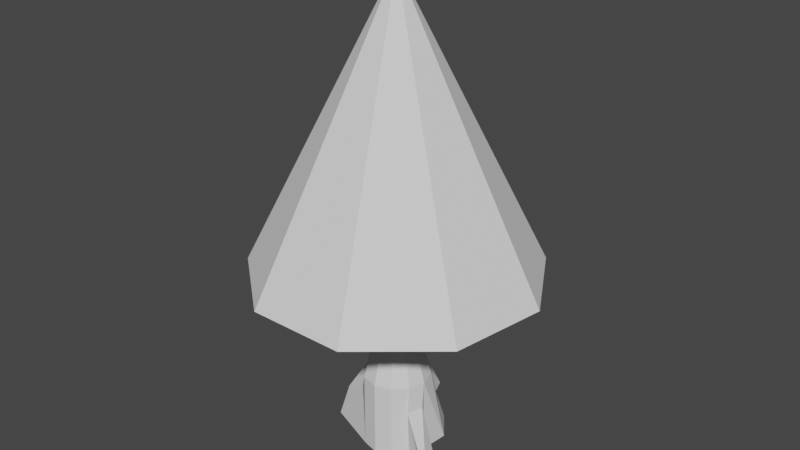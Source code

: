 # Source: basetree2.blend  (saved by Blender 2.80.75; exported with 4.5.12 LTS)
import bpy
from mathutils import Matrix  # noqa: F401  (used for matrix-valued properties, if any)

bpy.ops.wm.read_factory_settings(use_empty=True)
scene = bpy.context.scene
scene.name = 'Scene'

# ---- collections
col_collection = bpy.data.collections.new('Collection'); scene.collection.children.link(col_collection)

# ---- world
world_world = bpy.data.worlds.new('World'); scene.world = world_world
world_world.use_nodes = True; world_world.node_tree.nodes.clear()
_N = world_world.node_tree.nodes; _L = world_world.node_tree.links
n0 = _N.new('ShaderNodeOutputWorld'); n0.name = 'World Output'; n0.location = (300, 300)
n1 = _N.new('ShaderNodeBackground'); n1.name = 'Background'; n1.location = (10, 300)
n1.inputs[0].default_value = (0.05088, 0.05088, 0.05088, 1.0)
_L.new(n1.outputs[0], n0.inputs[0])
n0.is_active_output = True
world_world.color = (0.05088, 0.05088, 0.05088)
world_world.use_sun_shadow = False
world_world.sun_shadow_jitter_overblur = 0.0

# ---- meshes
me_cylinder = bpy.data.meshes.new('Cylinder')
me_cylinder.from_pydata([(0.005061, 1.147, -0.9601), (0.5, 1.636, -1.0), (1.089, 0.8754, -1.0), (1.0, -4.371e-08, -1.0), (0.866, -0.5, -1.0), (0.5, -0.866, -1.0), (1.51e-07, -1.0, -1.0), (-0.5, -0.866, -1.0), (-2.06, -0.25, -1.0), (-0.866, 0.5, -1.0), (-0.5, 0.866, -1.0), (0.0, 1.0, 1.348), (0.5, 0.866, 1.348), (0.866, 0.5, 1.348), (1.0, -4.371e-08, 1.348), (0.866, -0.5, 1.348), (0.5, -0.866, 1.348), (1.51e-07, -1.0, 1.348), (-0.5, -0.866, 1.348), (-0.9035, -0.4978, 0.6539), (-1.0, -4.649e-07, 1.348), (-0.866, 0.5, 1.348), (-0.5, 0.866, 1.348), (1.527, -0.1413, -1.0), (0.9184, -0.6413, 0.5988), (1.81, -0.8775, -1.156), (1.394, -0.6413, -1.0), (1.052, -0.1413, 0.5988), (0.3322, 0.5763, 2.528), (-0.0005218, 0.6655, 2.528), (0.5758, 0.3327, 2.528), (0.6649, 3.101e-05, 2.528), (0.5758, -0.3327, 2.528), (0.3322, -0.5763, 2.528), (-0.0005217, -0.6654, 2.528), (-0.3332, -0.5763, 2.528), (-0.5893, -0.3319, 2.534), (-0.666, 3.073e-05, 2.528), (-0.5768, 0.3327, 2.528), (-0.3332, 0.5763, 2.528), (-0.0004771, 0.4858, 9.24), (0.4203, -0.2429, 9.24), (0.4853, 2.833e-05, 9.24), (0.4203, 0.2429, 9.24), (0.2424, 0.4208, 9.24), (0.2424, -0.4207, 9.24), (-0.000477, -0.4858, 9.24), (-0.2434, -0.4207, 9.24), (-0.4248, -0.2427, 9.242), (-0.4863, 2.812e-05, 9.24), (-0.4212, 0.2429, 9.24), (-0.2434, 0.4208, 9.24), (-0.7317, 2.342, -0.9883), (0.5, 1.199, 0.1741), (0.3394, 1.614, 0.1858), (-0.933, 0.25, 1.348), (-0.866, 0.5, 0.1741), (-1.665, -0.25, 0.1741), (-1.631, 0.125, 0.1741)], [], [(10, 22, 11, 0), (9, 56, 21, 22, 10), (7, 18, 19, 8), (6, 17, 18, 7), (5, 16, 17, 6), (4, 15, 16, 5), (24, 26, 25), (2, 13, 14, 3), (1, 53, 12, 13, 2), (27, 24, 25), (23, 27, 25), (26, 23, 25), (4, 3, 23, 26), (11, 12, 54, 0), (3, 14, 27, 23), (14, 15, 24, 27), (15, 4, 26, 24), (22, 39, 29, 11), (21, 38, 39, 22), (20, 37, 38, 21, 55), (19, 36, 37, 20), (18, 35, 36, 19), (17, 34, 35, 18), (16, 33, 34, 17), (15, 32, 33, 16), (14, 31, 32, 15), (13, 30, 31, 14), (12, 28, 30, 13), (11, 29, 28, 12), (39, 51, 40, 29), (38, 50, 51, 39), (37, 49, 50, 38), (36, 48, 49, 37), (35, 47, 48, 36), (34, 46, 47, 35), (33, 45, 46, 34), (32, 41, 45, 33), (31, 42, 41, 32), (30, 43, 42, 31), (28, 44, 43, 30), (29, 40, 44, 28), (0, 54, 52), (52, 53, 1), (52, 54, 53), (54, 12, 53), (58, 56, 9, 8), (19, 20, 57, 8), (57, 58, 8), (20, 55, 58, 57), (55, 21, 56, 58), (26, 3, 23), (4, 3, 26), (4, 7, 3), (4, 5, 6), (4, 6, 7), (7, 10, 3), (0, 2, 3), (0, 52, 1), (10, 0, 3), (8, 9, 7), (9, 10, 7), (0, 1, 2)])
_uv = me_cylinder.uv_layers.new(name='UVMap')
_uv.uv.foreach_set('vector', [0.08333, 0.5, 0.08333, 0.5977, 7.451e-08, 0.5977, 7.451e-08, 0.5, 0.1667, 0.5, 0.1667, 0.5489, 0.1667, 0.5977, 0.08333, 0.5977, 0.08333, 0.5, 0.4167, 0.5, 0.4167, 0.5977, 0.3333, 0.5977, 0.3333, 0.5, 0.5, 0.5, 0.5, 0.5977, 0.4167, 0.5977, 0.4167, 0.5, 0.5833, 0.5, 0.5833, 0.5977, 0.5, 0.5977, 0.5, 0.5, 0.6667, 0.5, 0.6667, 0.5977, 0.5833, 0.5977, 0.5833, 0.5, 0.6667, 0.5977, 0.6667, 0.5, 0.6667, 0.5977, 0.8333, 0.5, 0.8333, 0.5977, 0.75, 0.5977, 0.75, 0.5, 0.9167, 0.5, 0.9167, 0.5489, 0.9167, 0.5977, 0.8333, 0.5977, 0.8333, 0.5, 0.75, 0.5977, 0.6667, 0.5977, 0.75, 0.5977, 0.75, 0.5, 0.75, 0.5977, 0.75, 0.5, 0.9578, 0.13, 0.99, 0.25, 0.9578, 0.13, 0.9578, 0.13, 0.99, 0.25, 0.99, 0.25, 0.9578, 0.13, 0.0, 0.0, 0.0, 0.0, 0.0, 0.0, 0.0, 0.0, 0.75, 0.5, 0.75, 0.5977, 0.75, 0.5977, 0.75, 0.5, 0.75, 0.5977, 0.6667, 0.5977, 0.6667, 0.5977, 0.75, 0.5977, 0.6667, 0.5977, 0.6667, 0.5, 0.6667, 0.5, 0.6667, 0.5977, 0.08333, 0.5977, 0.08333, 0.7989, 7.451e-08, 0.7989, 7.451e-08, 0.5977, 0.1667, 0.5977, 0.1667, 0.7989, 0.08333, 0.7989, 0.08333, 0.5977, 0.25, 0.5977, 0.25, 0.7989, 0.1667, 0.7989, 0.1667, 0.5977, 0.2083, 0.5977, 0.3333, 0.5977, 0.3333, 0.7989, 0.25, 0.7989, 0.25, 0.5977, 0.4167, 0.5977, 0.4167, 0.7989, 0.3333, 0.7989, 0.3333, 0.5977, 0.5, 0.5977, 0.5, 0.7989, 0.4167, 0.7989, 0.4167, 0.5977, 0.5833, 0.5977, 0.5833, 0.7989, 0.5, 0.7989, 0.5, 0.5977, 0.6667, 0.5977, 0.6667, 0.7989, 0.5833, 0.7989, 0.5833, 0.5977, 0.75, 0.5977, 0.75, 0.7989, 0.6667, 0.7989, 0.6667, 0.5977, 0.8333, 0.5977, 0.8333, 0.7989, 0.75, 0.7989, 0.75, 0.5977, 0.9167, 0.5977, 0.9167, 0.7989, 0.8333, 0.7989, 0.8333, 0.5977, 1.0, 0.5977, 1.0, 0.7989, 0.9167, 0.7989, 0.9167, 0.5977, 0.08333, 0.7989, 0.08333, 0.8994, 7.451e-08, 0.8994, 7.451e-08, 0.7989, 0.1667, 0.7989, 0.1667, 0.8994, 0.08333, 0.8994, 0.08333, 0.7989, 0.25, 0.7989, 0.25, 0.8994, 0.1667, 0.8994, 0.1667, 0.7989, 0.3333, 0.7989, 0.3333, 0.8994, 0.25, 0.8994, 0.25, 0.7989, 0.4167, 0.7989, 0.4167, 0.8994, 0.3333, 0.8994, 0.3333, 0.7989, 0.5, 0.7989, 0.5, 0.8994, 0.4167, 0.8994, 0.4167, 0.7989, 0.5833, 0.7989, 0.5833, 0.8994, 0.5, 0.8994, 0.5, 0.7989, 0.6667, 0.7989, 0.6667, 0.8994, 0.5833, 0.8994, 0.5833, 0.7989, 0.75, 0.7989, 0.75, 0.8994, 0.6667, 0.8994, 0.6667, 0.7989, 0.8333, 0.7989, 0.8333, 0.8994, 0.75, 0.8994, 0.75, 0.7989, 0.9167, 0.7989, 0.9167, 0.8994, 0.8333, 0.8994, 0.8333, 0.7989, 1.0, 0.7989, 1.0, 0.8994, 0.9167, 0.8994, 0.9167, 0.7989, 0.0, 0.0, 0.0, 0.0, 0.0, 0.0, 0.0, 0.0, 0.0, 0.0, 0.0, 0.0, 0.0, 0.0, 0.0, 0.0, 0.0, 0.0, 0.0, 0.0, 0.0, 0.0, 0.0, 0.0, 0.2083, 0.5977, 0.1667, 0.5977, 0.1667, 0.5977, 0.2083, 0.5977, 0.0, 0.0, 0.0, 0.0, 0.0, 0.0, 0.0, 0.0, 0.25, 0.5977, 0.2083, 0.5977, 0.25, 0.5977, 0.25, 0.5977, 0.2083, 0.5977, 0.2083, 0.5977, 0.25, 0.5977, 0.2083, 0.5977, 0.1667, 0.5977, 0.1667, 0.5977, 0.2083, 0.5977, 0.0, 0.0, 0.0, 0.0, 0.0, 0.0, 0.0, 0.0, 0.0, 0.0, 0.0, 0.0, 0.0, 0.0, 0.0, 0.0, 0.0, 0.0, 0.0, 0.0, 0.0, 0.0, 0.0, 0.0, 0.0, 0.0, 0.0, 0.0, 0.0, 0.0, 0.0, 0.0, 0.0, 0.0, 0.0, 0.0, 0.0, 0.0, 0.0, 0.0, 0.0, 0.0, 0.0, 0.0, 0.0, 0.0, 0.0, 0.0, 0.0, 0.0, 0.0, 0.0, 0.0, 0.0, 0.0, 0.0, 0.0, 0.0, 0.0, 0.0, 0.0, 0.0, 0.0, 0.0, 0.0, 0.0, 0.0, 0.0, 0.0, 0.0, 0.0, 0.0])
me_cylinder.use_remesh_preserve_volume = False
me_cylinder.use_remesh_preserve_attributes = False
me_cylinder.use_mirror_vertex_groups = False
me_cylinder.update()
me_cylinder_002 = bpy.data.meshes.new('Cylinder.002')
me_cylinder_002.from_pydata([(0.0, 1.0, -1.0), (-1.052, -1.202, 3.233), (0.6428, 0.766, -1.0), (-0.4093, -1.436, 3.233), (0.9848, 0.1736, -1.0), (-0.06727, -2.028, 3.233), (0.866, -0.5, -1.0), (-0.186, -2.702, 3.233), (0.342, -0.9397, -1.0), (-0.7101, -3.142, 3.233), (-0.342, -0.9397, -1.0), (-1.394, -3.142, 3.233), (-0.866, -0.5, -1.0), (-1.918, -2.702, 3.233), (-0.9848, 0.1736, -1.0), (-2.037, -2.028, 3.233), (-0.6428, 0.766, -1.0), (-1.695, -1.436, 3.233), (-1.289, -4.454, 5.793), (-1.869, -4.267, 6.104), (-1.056, -4.614, 5.17), (-1.281, -4.674, 4.526), (-1.856, -4.604, 4.164), (-2.514, -4.438, 4.251), (-2.946, -4.253, 4.748), (-2.95, -4.136, 5.422), (-2.525, -4.142, 5.958), (-1.491, -5.291, 6.877), (-2.116, -5.161, 7.122), (-1.148, -5.788, 6.556), (-1.246, -6.419, 6.31), (-1.74, -6.888, 6.254), (-2.399, -6.977, 6.414), (-2.915, -6.643, 6.715), (-3.045, -6.043, 7.017), (-2.73, -5.458, 7.177)], [], [(0, 1, 3, 2), (2, 3, 5, 4), (4, 5, 7, 6), (6, 7, 9, 8), (8, 9, 11, 10), (10, 11, 13, 12), (12, 13, 15, 14), (5, 3, 18, 20), (14, 15, 17, 16), (16, 17, 1, 0), (0, 2, 4, 6, 8, 10, 12, 14, 16), (24, 23, 32, 33), (1, 17, 26, 19), (17, 15, 25, 26), (15, 13, 24, 25), (13, 11, 23, 24), (11, 9, 22, 23), (9, 7, 21, 22), (3, 1, 19, 18), (7, 5, 20, 21), (21, 20, 29, 30), (25, 24, 33, 34), (22, 21, 30, 31), (18, 19, 28, 27), (26, 25, 34, 35), (23, 22, 31, 32), (20, 18, 27, 29), (19, 26, 35, 28)])
_uv = me_cylinder_002.uv_layers.new(name='UVMap')
_uv.uv.foreach_set('vector', [1.0, 0.5, 1.0, 1.0, 0.8889, 1.0, 0.8889, 0.5, 0.8889, 0.5, 0.8889, 1.0, 0.7778, 1.0, 0.7778, 0.5, 0.7778, 0.5, 0.7778, 1.0, 0.6667, 1.0, 0.6667, 0.5, 0.6667, 0.5, 0.6667, 1.0, 0.5556, 1.0, 0.5556, 0.5, 0.5556, 0.5, 0.5556, 1.0, 0.4444, 1.0, 0.4444, 0.5, 0.4444, 0.5, 0.4444, 1.0, 0.3333, 1.0, 0.3333, 0.5, 0.3333, 0.5, 0.3333, 1.0, 0.2222, 1.0, 0.2222, 0.5, 0.7778, 1.0, 0.8889, 1.0, 0.8889, 1.0, 0.7778, 1.0, 0.2222, 0.5, 0.2222, 1.0, 0.1111, 1.0, 0.1111, 0.5, 0.1111, 0.5, 0.1111, 1.0, 4.47e-08, 1.0, 4.47e-08, 0.5, 0.75, 0.49, 0.9043, 0.4339, 0.9864, 0.2917, 0.9578, 0.13, 0.8321, 0.02447, 0.6679, 0.02447, 0.5422, 0.13, 0.5136, 0.2917, 0.5957, 0.4339, 0.3333, 1.0, 0.4444, 1.0, 0.4444, 1.0, 0.3333, 1.0, 4.47e-08, 1.0, 0.1111, 1.0, 0.1111, 1.0, 4.47e-08, 1.0, 0.1111, 1.0, 0.2222, 1.0, 0.2222, 1.0, 0.1111, 1.0, 0.2222, 1.0, 0.3333, 1.0, 0.3333, 1.0, 0.2222, 1.0, 0.3333, 1.0, 0.4444, 1.0, 0.4444, 1.0, 0.3333, 1.0, 0.4444, 1.0, 0.5556, 1.0, 0.5556, 1.0, 0.4444, 1.0, 0.5556, 1.0, 0.6667, 1.0, 0.6667, 1.0, 0.5556, 1.0, 0.8889, 1.0, 1.0, 1.0, 1.0, 1.0, 0.8889, 1.0, 0.6667, 1.0, 0.7778, 1.0, 0.7778, 1.0, 0.6667, 1.0, 0.6667, 1.0, 0.7778, 1.0, 0.7778, 1.0, 0.6667, 1.0, 0.2222, 1.0, 0.3333, 1.0, 0.3333, 1.0, 0.2222, 1.0, 0.5556, 1.0, 0.6667, 1.0, 0.6667, 1.0, 0.5556, 1.0, 0.8889, 1.0, 1.0, 1.0, 1.0, 1.0, 0.8889, 1.0, 0.1111, 1.0, 0.2222, 1.0, 0.2222, 1.0, 0.1111, 1.0, 0.4444, 1.0, 0.5556, 1.0, 0.5556, 1.0, 0.4444, 1.0, 0.7778, 1.0, 0.8889, 1.0, 0.8889, 1.0, 0.7778, 1.0, 4.47e-08, 1.0, 0.1111, 1.0, 0.1111, 1.0, 4.47e-08, 1.0])
me_cylinder_002.use_remesh_preserve_volume = False
me_cylinder_002.use_remesh_preserve_attributes = False
me_cylinder_002.use_mirror_vertex_groups = False
me_cylinder_002.update()
me_cylinder_003 = bpy.data.meshes.new('Cylinder.003')
me_cylinder_003.from_pydata([(0.0, 1.0, -1.0), (-0.6542, -1.075, 3.993), (0.6428, 0.766, -1.0), (-0.01143, -1.309, 3.993), (0.9848, 0.1736, -1.0), (0.3306, -1.901, 3.993), (0.866, -0.5, -1.0), (0.2118, -2.575, 3.993), (0.342, -0.9397, -1.0), (-0.3122, -3.015, 3.993), (-0.342, -0.9397, -1.0), (-0.9962, -3.015, 3.993), (-0.866, -0.5, -1.0), (-1.52, -2.575, 3.993), (-0.9848, 0.1736, -1.0), (-1.639, -1.901, 3.993), (-0.6428, 0.766, -1.0), (-1.297, -1.309, 3.993), (-0.6051, -6.318, 7.654), (-1.185, -6.131, 7.965), (-0.3728, -6.478, 7.031), (-0.597, -6.538, 6.388), (-1.173, -6.468, 6.025), (-1.83, -6.302, 6.112), (-2.263, -6.117, 6.609), (-2.267, -6.0, 7.283), (-1.841, -6.006, 7.819), (-1.294, -9.318, 8.17), (-1.874, -9.132, 8.482), (-1.061, -9.479, 7.547), (-1.286, -9.538, 6.904), (-1.861, -9.468, 6.541), (-2.519, -9.302, 6.628), (-2.951, -9.118, 7.126), (-2.955, -9.001, 7.8), (-2.53, -9.006, 8.335), (-1.113, -13.12, 6.921), (-1.464, -12.93, 7.476), (-1.214, -13.25, 6.257), (-1.719, -13.26, 5.796), (-2.393, -13.15, 5.754), (-2.919, -12.97, 6.149), (-3.052, -12.8, 6.798), (-2.73, -12.72, 7.396), (-2.102, -12.77, 7.664)], [], [(0, 1, 3, 2), (2, 3, 5, 4), (4, 5, 7, 6), (6, 7, 9, 8), (8, 9, 11, 10), (10, 11, 13, 12), (12, 13, 15, 14), (5, 3, 18, 20), (14, 15, 17, 16), (16, 17, 1, 0), (0, 2, 4, 6, 8, 10, 12, 14, 16), (24, 23, 32, 33), (1, 17, 26, 19), (17, 15, 25, 26), (15, 13, 24, 25), (13, 11, 23, 24), (11, 9, 22, 23), (9, 7, 21, 22), (3, 1, 19, 18), (7, 5, 20, 21), (32, 31, 40, 41), (21, 20, 29, 30), (25, 24, 33, 34), (22, 21, 30, 31), (18, 19, 28, 27), (26, 25, 34, 35), (23, 22, 31, 32), (20, 18, 27, 29), (19, 26, 35, 28), (36, 37, 44, 43, 42, 41, 40, 39, 38), (29, 27, 36, 38), (28, 35, 44, 37), (33, 32, 41, 42), (30, 29, 38, 39), (34, 33, 42, 43), (31, 30, 39, 40), (27, 28, 37, 36), (35, 34, 43, 44)])
_uv = me_cylinder_003.uv_layers.new(name='UVMap')
_uv.uv.foreach_set('vector', [1.0, 0.5, 1.0, 1.0, 0.8889, 1.0, 0.8889, 0.5, 0.8889, 0.5, 0.8889, 1.0, 0.7778, 1.0, 0.7778, 0.5, 0.7778, 0.5, 0.7778, 1.0, 0.6667, 1.0, 0.6667, 0.5, 0.6667, 0.5, 0.6667, 1.0, 0.5556, 1.0, 0.5556, 0.5, 0.5556, 0.5, 0.5556, 1.0, 0.4444, 1.0, 0.4444, 0.5, 0.4444, 0.5, 0.4444, 1.0, 0.3333, 1.0, 0.3333, 0.5, 0.3333, 0.5, 0.3333, 1.0, 0.2222, 1.0, 0.2222, 0.5, 0.7778, 1.0, 0.8889, 1.0, 0.8889, 1.0, 0.7778, 1.0, 0.2222, 0.5, 0.2222, 1.0, 0.1111, 1.0, 0.1111, 0.5, 0.1111, 0.5, 0.1111, 1.0, 4.47e-08, 1.0, 4.47e-08, 0.5, 0.75, 0.49, 0.9043, 0.4339, 0.9864, 0.2917, 0.9578, 0.13, 0.8321, 0.02447, 0.6679, 0.02447, 0.5422, 0.13, 0.5136, 0.2917, 0.5957, 0.4339, 0.3333, 1.0, 0.4444, 1.0, 0.4444, 1.0, 0.3333, 1.0, 4.47e-08, 1.0, 0.1111, 1.0, 0.1111, 1.0, 4.47e-08, 1.0, 0.1111, 1.0, 0.2222, 1.0, 0.2222, 1.0, 0.1111, 1.0, 0.2222, 1.0, 0.3333, 1.0, 0.3333, 1.0, 0.2222, 1.0, 0.3333, 1.0, 0.4444, 1.0, 0.4444, 1.0, 0.3333, 1.0, 0.4444, 1.0, 0.5556, 1.0, 0.5556, 1.0, 0.4444, 1.0, 0.5556, 1.0, 0.6667, 1.0, 0.6667, 1.0, 0.5556, 1.0, 0.8889, 1.0, 1.0, 1.0, 1.0, 1.0, 0.8889, 1.0, 0.6667, 1.0, 0.7778, 1.0, 0.7778, 1.0, 0.6667, 1.0, 0.4444, 1.0, 0.5556, 1.0, 0.5556, 1.0, 0.4444, 1.0, 0.6667, 1.0, 0.7778, 1.0, 0.7778, 1.0, 0.6667, 1.0, 0.2222, 1.0, 0.3333, 1.0, 0.3333, 1.0, 0.2222, 1.0, 0.5556, 1.0, 0.6667, 1.0, 0.6667, 1.0, 0.5556, 1.0, 0.8889, 1.0, 1.0, 1.0, 1.0, 1.0, 0.8889, 1.0, 0.1111, 1.0, 0.2222, 1.0, 0.2222, 1.0, 0.1111, 1.0, 0.4444, 1.0, 0.5556, 1.0, 0.5556, 1.0, 0.4444, 1.0, 0.7778, 1.0, 0.8889, 1.0, 0.8889, 1.0, 0.7778, 1.0, 4.47e-08, 1.0, 0.1111, 1.0, 0.1111, 1.0, 4.47e-08, 1.0, 0.4043, 0.4339, 0.25, 0.49, 0.09573, 0.4339, 0.01365, 0.2917, 0.04215, 0.13, 0.1679, 0.02447, 0.3321, 0.02447, 0.4578, 0.13, 0.4864, 0.2917, 0.7778, 1.0, 0.8889, 1.0, 0.8889, 1.0, 0.7778, 1.0, 4.47e-08, 1.0, 0.1111, 1.0, 0.1111, 1.0, 4.47e-08, 1.0, 0.3333, 1.0, 0.4444, 1.0, 0.4444, 1.0, 0.3333, 1.0, 0.6667, 1.0, 0.7778, 1.0, 0.7778, 1.0, 0.6667, 1.0, 0.2222, 1.0, 0.3333, 1.0, 0.3333, 1.0, 0.2222, 1.0, 0.5556, 1.0, 0.6667, 1.0, 0.6667, 1.0, 0.5556, 1.0, 0.8889, 1.0, 1.0, 1.0, 1.0, 1.0, 0.8889, 1.0, 0.1111, 1.0, 0.2222, 1.0, 0.2222, 1.0, 0.1111, 1.0])
me_cylinder_003.use_remesh_preserve_volume = False
me_cylinder_003.use_remesh_preserve_attributes = False
me_cylinder_003.use_mirror_vertex_groups = False
me_cylinder_003.update()
me_cylinder_001 = bpy.data.meshes.new('Cylinder.001')
me_cylinder_001.from_pydata([(0.0, 1.0, -1.0), (-0.6542, -1.075, 3.993), (0.6428, 0.766, -1.0), (-0.01143, -1.309, 3.993), (0.9848, 0.1736, -1.0), (0.3306, -1.901, 3.993), (0.866, -0.5, -1.0), (0.2118, -2.575, 3.993), (0.342, -0.9397, -1.0), (-0.3122, -3.015, 3.993), (-0.342, -0.9397, -1.0), (-0.9962, -3.015, 3.993), (-0.866, -0.5, -1.0), (-1.52, -2.575, 3.993), (-0.9848, 0.1736, -1.0), (-1.639, -1.901, 3.993), (-0.6428, 0.766, -1.0), (-1.297, -1.309, 3.993), (-0.6051, -6.318, 7.654), (-1.185, -6.131, 7.965), (-0.3728, -6.478, 7.031), (-0.597, -6.538, 6.388), (-1.173, -6.468, 6.025), (-1.83, -6.302, 6.112), (-2.263, -6.117, 6.609), (-2.267, -6.0, 7.283), (-1.841, -6.006, 7.819), (-1.294, -9.318, 8.17), (-1.874, -9.132, 8.482), (-1.061, -9.479, 7.547), (-1.286, -9.538, 6.904), (-1.861, -9.468, 6.541), (-2.519, -9.302, 6.628), (-2.951, -9.118, 7.126), (-2.955, -9.001, 7.8), (-2.53, -9.006, 8.335), (-1.993, -10.41, 10.12), (-2.671, -10.31, 10.11), (-1.521, -10.85, 9.915), (-1.475, -11.45, 9.575), (-1.876, -11.9, 9.265), (-2.537, -12.02, 9.129), (-3.149, -11.73, 9.231), (-3.425, -11.17, 9.523), (-3.236, -10.61, 9.869)], [], [(0, 1, 3, 2), (2, 3, 5, 4), (4, 5, 7, 6), (6, 7, 9, 8), (8, 9, 11, 10), (10, 11, 13, 12), (12, 13, 15, 14), (5, 3, 18, 20), (14, 15, 17, 16), (16, 17, 1, 0), (0, 2, 4, 6, 8, 10, 12, 14, 16), (24, 23, 32, 33), (1, 17, 26, 19), (17, 15, 25, 26), (15, 13, 24, 25), (13, 11, 23, 24), (11, 9, 22, 23), (9, 7, 21, 22), (3, 1, 19, 18), (7, 5, 20, 21), (32, 31, 40, 41), (21, 20, 29, 30), (25, 24, 33, 34), (22, 21, 30, 31), (18, 19, 28, 27), (26, 25, 34, 35), (23, 22, 31, 32), (20, 18, 27, 29), (19, 26, 35, 28), (36, 37, 44, 43, 42, 41, 40, 39, 38), (29, 27, 36, 38), (28, 35, 44, 37), (33, 32, 41, 42), (30, 29, 38, 39), (34, 33, 42, 43), (31, 30, 39, 40), (27, 28, 37, 36), (35, 34, 43, 44)])
_uv = me_cylinder_001.uv_layers.new(name='UVMap')
_uv.uv.foreach_set('vector', [1.0, 0.5, 1.0, 1.0, 0.8889, 1.0, 0.8889, 0.5, 0.8889, 0.5, 0.8889, 1.0, 0.7778, 1.0, 0.7778, 0.5, 0.7778, 0.5, 0.7778, 1.0, 0.6667, 1.0, 0.6667, 0.5, 0.6667, 0.5, 0.6667, 1.0, 0.5556, 1.0, 0.5556, 0.5, 0.5556, 0.5, 0.5556, 1.0, 0.4444, 1.0, 0.4444, 0.5, 0.4444, 0.5, 0.4444, 1.0, 0.3333, 1.0, 0.3333, 0.5, 0.3333, 0.5, 0.3333, 1.0, 0.2222, 1.0, 0.2222, 0.5, 0.7778, 1.0, 0.8889, 1.0, 0.8889, 1.0, 0.7778, 1.0, 0.2222, 0.5, 0.2222, 1.0, 0.1111, 1.0, 0.1111, 0.5, 0.1111, 0.5, 0.1111, 1.0, 4.47e-08, 1.0, 4.47e-08, 0.5, 0.75, 0.49, 0.9043, 0.4339, 0.9864, 0.2917, 0.9578, 0.13, 0.8321, 0.02447, 0.6679, 0.02447, 0.5422, 0.13, 0.5136, 0.2917, 0.5957, 0.4339, 0.3333, 1.0, 0.4444, 1.0, 0.4444, 1.0, 0.3333, 1.0, 4.47e-08, 1.0, 0.1111, 1.0, 0.1111, 1.0, 4.47e-08, 1.0, 0.1111, 1.0, 0.2222, 1.0, 0.2222, 1.0, 0.1111, 1.0, 0.2222, 1.0, 0.3333, 1.0, 0.3333, 1.0, 0.2222, 1.0, 0.3333, 1.0, 0.4444, 1.0, 0.4444, 1.0, 0.3333, 1.0, 0.4444, 1.0, 0.5556, 1.0, 0.5556, 1.0, 0.4444, 1.0, 0.5556, 1.0, 0.6667, 1.0, 0.6667, 1.0, 0.5556, 1.0, 0.8889, 1.0, 1.0, 1.0, 1.0, 1.0, 0.8889, 1.0, 0.6667, 1.0, 0.7778, 1.0, 0.7778, 1.0, 0.6667, 1.0, 0.4444, 1.0, 0.5556, 1.0, 0.5556, 1.0, 0.4444, 1.0, 0.6667, 1.0, 0.7778, 1.0, 0.7778, 1.0, 0.6667, 1.0, 0.2222, 1.0, 0.3333, 1.0, 0.3333, 1.0, 0.2222, 1.0, 0.5556, 1.0, 0.6667, 1.0, 0.6667, 1.0, 0.5556, 1.0, 0.8889, 1.0, 1.0, 1.0, 1.0, 1.0, 0.8889, 1.0, 0.1111, 1.0, 0.2222, 1.0, 0.2222, 1.0, 0.1111, 1.0, 0.4444, 1.0, 0.5556, 1.0, 0.5556, 1.0, 0.4444, 1.0, 0.7778, 1.0, 0.8889, 1.0, 0.8889, 1.0, 0.7778, 1.0, 4.47e-08, 1.0, 0.1111, 1.0, 0.1111, 1.0, 4.47e-08, 1.0, 0.4043, 0.4339, 0.25, 0.49, 0.09573, 0.4339, 0.01365, 0.2917, 0.04215, 0.13, 0.1679, 0.02447, 0.3321, 0.02447, 0.4578, 0.13, 0.4864, 0.2917, 0.7778, 1.0, 0.8889, 1.0, 0.8889, 1.0, 0.7778, 1.0, 4.47e-08, 1.0, 0.1111, 1.0, 0.1111, 1.0, 4.47e-08, 1.0, 0.3333, 1.0, 0.4444, 1.0, 0.4444, 1.0, 0.3333, 1.0, 0.6667, 1.0, 0.7778, 1.0, 0.7778, 1.0, 0.6667, 1.0, 0.2222, 1.0, 0.3333, 1.0, 0.3333, 1.0, 0.2222, 1.0, 0.5556, 1.0, 0.6667, 1.0, 0.6667, 1.0, 0.5556, 1.0, 0.8889, 1.0, 1.0, 1.0, 1.0, 1.0, 0.8889, 1.0, 0.1111, 1.0, 0.2222, 1.0, 0.2222, 1.0, 0.1111, 1.0])
me_cylinder_001.use_remesh_preserve_volume = False
me_cylinder_001.use_remesh_preserve_attributes = False
me_cylinder_001.use_mirror_vertex_groups = False
me_cylinder_001.update()
me_cone = bpy.data.meshes.new('Cone')
me_cone.from_pydata([(0.0, 1.0, -1.0), (0.6428, 0.766, -1.0), (0.9848, 0.1736, -1.0), (0.866, -0.5, -1.0), (0.342, -0.9397, -1.0), (0.0, 0.0, 1.0), (-0.342, -0.9397, -1.0), (-0.866, -0.5, -1.0), (-0.9848, 0.1736, -1.0), (-0.6428, 0.766, -1.0)], [], [(0, 5, 1), (1, 5, 2), (2, 5, 3), (3, 5, 4), (4, 5, 6), (6, 5, 7), (7, 5, 8), (8, 5, 9), (9, 5, 0), (0, 1, 2, 3, 4, 6, 7, 8, 9)])
_uv = me_cone.uv_layers.new(name='UVMap')
_uv.uv.foreach_set('vector', [0.25, 0.49, 0.25, 0.25, 0.4043, 0.4339, 0.4043, 0.4339, 0.25, 0.25, 0.4864, 0.2917, 0.4864, 0.2917, 0.25, 0.25, 0.4578, 0.13, 0.4578, 0.13, 0.25, 0.25, 0.3321, 0.02447, 0.3321, 0.02447, 0.25, 0.25, 0.1679, 0.02447, 0.1679, 0.02447, 0.25, 0.25, 0.04215, 0.13, 0.04215, 0.13, 0.25, 0.25, 0.01365, 0.2917, 0.01365, 0.2917, 0.25, 0.25, 0.09573, 0.4339, 0.09573, 0.4339, 0.25, 0.25, 0.25, 0.49, 0.75, 0.49, 0.9043, 0.4339, 0.9864, 0.2917, 0.9578, 0.13, 0.8321, 0.02447, 0.6679, 0.02447, 0.5422, 0.13, 0.5136, 0.2917, 0.5957, 0.4339])
me_cone.use_remesh_preserve_volume = False
me_cone.use_remesh_preserve_attributes = False
me_cone.use_mirror_vertex_groups = False
me_cone.update()

# ---- objects
ob_cylinder = bpy.data.objects.new('Cylinder', me_cylinder)
ob_cylinder_001 = bpy.data.objects.new('Cylinder.001', me_cylinder_002)
ob_cylinder_002 = bpy.data.objects.new('Cylinder.002', me_cylinder_003)
ob_cylinder_003 = bpy.data.objects.new('Cylinder.003', me_cylinder_001)
ob_cone = bpy.data.objects.new('Cone', me_cone)

# ---- transforms, parenting, visibility, modifiers, constraints
ob_cylinder.location = (0.0, 0.0, 0.0)
ob_cylinder.lineart.crease_threshold = 0.0
ob_cylinder_001.location = (0.3938, -0.5351, 2.614)
ob_cylinder_001.rotation_euler = (-1.371, 0.06681, -2.664)
ob_cylinder_001.scale = (0.3607, 0.3607, 0.3607)
ob_cylinder_001.lineart.crease_threshold = 0.0
ob_cylinder_002.location = (-0.08722, 0.4925, 1.059)
ob_cylinder_002.rotation_euler = (-1.371, 0.06681, -5.561)
ob_cylinder_002.scale = (0.2537, 0.2537, 0.2537)
ob_cylinder_002.lineart.crease_threshold = 0.0
ob_cylinder_003.location = (-0.6417, -0.3527, 2.27)
ob_cylinder_003.rotation_euler = (-1.371, 0.06681, -4.262)
ob_cylinder_003.scale = (0.1921, 0.1921, 0.1921)
ob_cylinder_003.lineart.crease_threshold = 0.0
ob_cone.location = (0.0, 0.0, 8.902)
ob_cone.scale = (4.265, 4.265, 4.265)
ob_cone.lineart.crease_threshold = 0.0

# ---- collection membership
col_collection.objects.link(ob_cylinder)
col_collection.objects.link(ob_cylinder_001)
col_collection.objects.link(ob_cylinder_002)
col_collection.objects.link(ob_cylinder_003)
col_collection.objects.link(ob_cone)

# ---- scene / render settings (as saved in the file)
scene.frame_start = 1; scene.frame_end = 250; scene.frame_set(1)
scene.render.engine = 'BLENDER_EEVEE_NEXT'
scene.cycles.use_denoising = False
scene.cycles.samples = 128
scene.cycles.sampling_pattern = 'TABULATED_SOBOL'
scene.cycles.use_adaptive_sampling = False
scene.cycles.use_light_tree = False
scene.view_settings.view_transform = 'Filmic'
bpy.context.view_layer.update()

# ---- added for rendering (the .blend has no active camera and no usable light): camera, sun
cam_auto = bpy.data.cameras.new('AutoCamera')
cam_auto.lens = 50.0
cam_auto.sensor_width = 36.0
cam_auto.clip_end = 1000.0
ob_auto_camera = bpy.data.objects.new('AutoCamera', cam_auto)
scene.collection.objects.link(ob_auto_camera)
ob_auto_camera.location = (17.1653, -20.4697, 19.7379)
ob_auto_camera.rotation_euler = (1.09748, -7.21219e-08, 0.694738)
scene.camera = ob_auto_camera
light_auto_sun = bpy.data.lights.new('AutoSun', 'SUN')
light_auto_sun.energy = 3.0
light_auto_sun.angle = 0.0523599
ob_auto_sun = bpy.data.objects.new('AutoSun', light_auto_sun)
scene.collection.objects.link(ob_auto_sun)
ob_auto_sun.rotation_euler = (0.872665, 0.174533, 0.523599)
bpy.context.view_layer.update()
